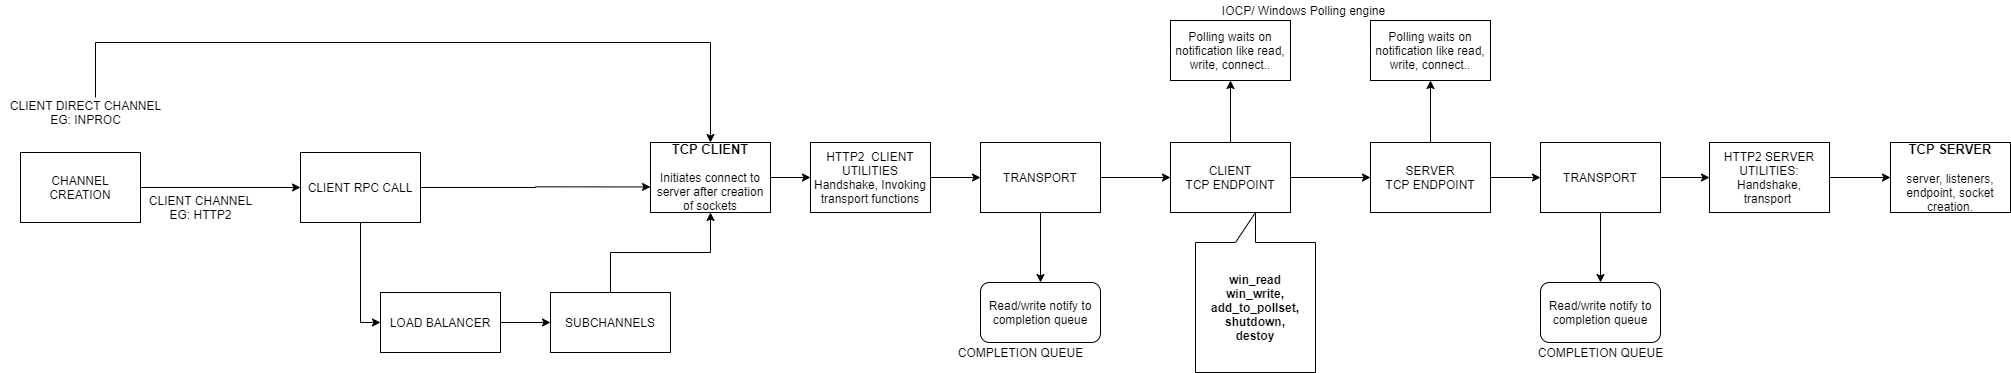

The diagram above was exported from draw.io. Its source (the exported page's mxGraphModel, read from the mxfile embedded in the PNG):
<mxGraphModel dx="2297" dy="813" grid="1" gridSize="10" guides="1" tooltips="1" connect="1" arrows="1" fold="1" page="1" pageScale="1" pageWidth="850" pageHeight="1100" math="0" shadow="0">
  <root>
    <mxCell id="0" />
    <mxCell id="1" parent="0" />
    <mxCell id="dobkyitvbNn32Ygvhea1-23" value="" style="edgeStyle=orthogonalEdgeStyle;rounded=0;orthogonalLoop=1;jettySize=auto;html=1;" edge="1" parent="1" source="dobkyitvbNn32Ygvhea1-1" target="dobkyitvbNn32Ygvhea1-20">
      <mxGeometry relative="1" as="geometry" />
    </mxCell>
    <mxCell id="dobkyitvbNn32Ygvhea1-26" value="" style="edgeStyle=orthogonalEdgeStyle;rounded=0;orthogonalLoop=1;jettySize=auto;html=1;" edge="1" parent="1" source="dobkyitvbNn32Ygvhea1-1" target="dobkyitvbNn32Ygvhea1-2">
      <mxGeometry relative="1" as="geometry" />
    </mxCell>
    <mxCell id="dobkyitvbNn32Ygvhea1-1" value="TRANSPORT&lt;br&gt;" style="rounded=0;whiteSpace=wrap;html=1;" vertex="1" parent="1">
      <mxGeometry x="150" y="190" width="120" height="70" as="geometry" />
    </mxCell>
    <mxCell id="dobkyitvbNn32Ygvhea1-6" value="" style="edgeStyle=orthogonalEdgeStyle;rounded=0;orthogonalLoop=1;jettySize=auto;html=1;entryX=0;entryY=0.5;entryDx=0;entryDy=0;" edge="1" parent="1" source="dobkyitvbNn32Ygvhea1-2" target="dobkyitvbNn32Ygvhea1-3">
      <mxGeometry relative="1" as="geometry">
        <mxPoint x="540" y="175" as="targetPoint" />
      </mxGeometry>
    </mxCell>
    <mxCell id="dobkyitvbNn32Ygvhea1-16" value="" style="edgeStyle=orthogonalEdgeStyle;rounded=0;orthogonalLoop=1;jettySize=auto;html=1;" edge="1" parent="1" source="dobkyitvbNn32Ygvhea1-2" target="dobkyitvbNn32Ygvhea1-13">
      <mxGeometry relative="1" as="geometry" />
    </mxCell>
    <mxCell id="dobkyitvbNn32Ygvhea1-2" value="CLIENT&lt;br&gt;TCP ENDPOINT" style="rounded=0;whiteSpace=wrap;html=1;" vertex="1" parent="1">
      <mxGeometry x="340" y="190" width="120" height="70" as="geometry" />
    </mxCell>
    <mxCell id="dobkyitvbNn32Ygvhea1-18" value="" style="edgeStyle=orthogonalEdgeStyle;rounded=0;orthogonalLoop=1;jettySize=auto;html=1;" edge="1" parent="1" source="dobkyitvbNn32Ygvhea1-3" target="dobkyitvbNn32Ygvhea1-15">
      <mxGeometry relative="1" as="geometry" />
    </mxCell>
    <mxCell id="dobkyitvbNn32Ygvhea1-31" value="" style="edgeStyle=orthogonalEdgeStyle;rounded=0;orthogonalLoop=1;jettySize=auto;html=1;" edge="1" parent="1" source="dobkyitvbNn32Ygvhea1-3" target="dobkyitvbNn32Ygvhea1-4">
      <mxGeometry relative="1" as="geometry" />
    </mxCell>
    <mxCell id="dobkyitvbNn32Ygvhea1-3" value="SERVER&lt;br&gt;TCP ENDPOINT" style="rounded=0;whiteSpace=wrap;html=1;" vertex="1" parent="1">
      <mxGeometry x="540" y="190" width="120" height="70" as="geometry" />
    </mxCell>
    <mxCell id="dobkyitvbNn32Ygvhea1-22" value="" style="edgeStyle=orthogonalEdgeStyle;rounded=0;orthogonalLoop=1;jettySize=auto;html=1;" edge="1" parent="1" source="dobkyitvbNn32Ygvhea1-4" target="dobkyitvbNn32Ygvhea1-21">
      <mxGeometry relative="1" as="geometry" />
    </mxCell>
    <mxCell id="dobkyitvbNn32Ygvhea1-32" value="" style="edgeStyle=orthogonalEdgeStyle;rounded=0;orthogonalLoop=1;jettySize=auto;html=1;" edge="1" parent="1" source="dobkyitvbNn32Ygvhea1-37" target="dobkyitvbNn32Ygvhea1-8">
      <mxGeometry relative="1" as="geometry" />
    </mxCell>
    <mxCell id="dobkyitvbNn32Ygvhea1-4" value="TRANSPORT" style="rounded=0;whiteSpace=wrap;html=1;" vertex="1" parent="1">
      <mxGeometry x="710" y="190" width="120" height="70" as="geometry" />
    </mxCell>
    <mxCell id="dobkyitvbNn32Ygvhea1-36" value="" style="edgeStyle=orthogonalEdgeStyle;rounded=0;orthogonalLoop=1;jettySize=auto;html=1;" edge="1" parent="1" source="dobkyitvbNn32Ygvhea1-7" target="dobkyitvbNn32Ygvhea1-34">
      <mxGeometry relative="1" as="geometry" />
    </mxCell>
    <mxCell id="dobkyitvbNn32Ygvhea1-7" value="&lt;b&gt;&lt;font style=&quot;font-size: 13px&quot;&gt;TCP CLIENT&lt;/font&gt;&lt;/b&gt;&lt;br&gt;&lt;br&gt;Initiates connect to server after creation of sockets" style="rounded=0;whiteSpace=wrap;html=1;" vertex="1" parent="1">
      <mxGeometry x="-180" y="190" width="120" height="70" as="geometry" />
    </mxCell>
    <mxCell id="dobkyitvbNn32Ygvhea1-8" value="&lt;b style=&quot;font-size: 13px&quot;&gt;TCP SERVER&lt;br&gt;&lt;br&gt;&lt;/b&gt;server, listeners, endpoint, socket creation." style="rounded=0;whiteSpace=wrap;html=1;" vertex="1" parent="1">
      <mxGeometry x="1060" y="190" width="120" height="70" as="geometry" />
    </mxCell>
    <mxCell id="dobkyitvbNn32Ygvhea1-13" value="Polling waits on notification like read, write, connect.." style="rounded=0;whiteSpace=wrap;html=1;" vertex="1" parent="1">
      <mxGeometry x="340" y="68" width="120" height="60" as="geometry" />
    </mxCell>
    <mxCell id="dobkyitvbNn32Ygvhea1-15" value="&lt;span&gt;Polling waits on notification like read, write, connect..&lt;/span&gt;" style="rounded=0;whiteSpace=wrap;html=1;" vertex="1" parent="1">
      <mxGeometry x="540" y="68" width="120" height="60" as="geometry" />
    </mxCell>
    <mxCell id="dobkyitvbNn32Ygvhea1-19" value="IOCP/ Windows Polling engine" style="text;html=1;align=center;verticalAlign=middle;resizable=0;points=[];autosize=1;" vertex="1" parent="1">
      <mxGeometry x="383" y="48" width="180" height="20" as="geometry" />
    </mxCell>
    <mxCell id="dobkyitvbNn32Ygvhea1-20" value="&lt;span&gt;Read/write notify to completion queue&lt;/span&gt;" style="rounded=1;whiteSpace=wrap;html=1;" vertex="1" parent="1">
      <mxGeometry x="150" y="330" width="120" height="60" as="geometry" />
    </mxCell>
    <mxCell id="dobkyitvbNn32Ygvhea1-21" value="Read/write notify to completion queue" style="rounded=1;whiteSpace=wrap;html=1;" vertex="1" parent="1">
      <mxGeometry x="710" y="330" width="120" height="60" as="geometry" />
    </mxCell>
    <mxCell id="dobkyitvbNn32Ygvhea1-24" value="COMPLETION QUEUE" style="text;html=1;align=center;verticalAlign=middle;resizable=0;points=[];autosize=1;" vertex="1" parent="1">
      <mxGeometry x="120" y="390" width="140" height="20" as="geometry" />
    </mxCell>
    <mxCell id="dobkyitvbNn32Ygvhea1-25" value="COMPLETION QUEUE" style="text;html=1;align=center;verticalAlign=middle;resizable=0;points=[];autosize=1;" vertex="1" parent="1">
      <mxGeometry x="700" y="390" width="140" height="20" as="geometry" />
    </mxCell>
    <mxCell id="dobkyitvbNn32Ygvhea1-35" style="edgeStyle=orthogonalEdgeStyle;rounded=0;orthogonalLoop=1;jettySize=auto;html=1;exitX=1;exitY=0.5;exitDx=0;exitDy=0;entryX=0;entryY=0.5;entryDx=0;entryDy=0;" edge="1" parent="1" source="dobkyitvbNn32Ygvhea1-34" target="dobkyitvbNn32Ygvhea1-1">
      <mxGeometry relative="1" as="geometry" />
    </mxCell>
    <mxCell id="dobkyitvbNn32Ygvhea1-34" value="HTTP2&amp;nbsp; CLIENT UTILITIES&lt;br&gt;Handshake, Invoking transport functions" style="rounded=0;whiteSpace=wrap;html=1;fillColor=none;" vertex="1" parent="1">
      <mxGeometry x="-20" y="190" width="120" height="70" as="geometry" />
    </mxCell>
    <mxCell id="dobkyitvbNn32Ygvhea1-37" value="HTTP2 SERVER UTILITIES: Handshake, transport&amp;nbsp;" style="rounded=0;whiteSpace=wrap;html=1;fillColor=none;" vertex="1" parent="1">
      <mxGeometry x="879" y="190" width="120" height="70" as="geometry" />
    </mxCell>
    <mxCell id="dobkyitvbNn32Ygvhea1-38" value="" style="edgeStyle=orthogonalEdgeStyle;rounded=0;orthogonalLoop=1;jettySize=auto;html=1;" edge="1" parent="1" source="dobkyitvbNn32Ygvhea1-4" target="dobkyitvbNn32Ygvhea1-37">
      <mxGeometry relative="1" as="geometry">
        <mxPoint x="830" y="225" as="sourcePoint" />
        <mxPoint x="1120" y="225" as="targetPoint" />
      </mxGeometry>
    </mxCell>
    <mxCell id="dobkyitvbNn32Ygvhea1-54" value="" style="edgeStyle=orthogonalEdgeStyle;rounded=0;orthogonalLoop=1;jettySize=auto;html=1;entryX=0;entryY=0.5;entryDx=0;entryDy=0;" edge="1" parent="1" source="dobkyitvbNn32Ygvhea1-39" target="dobkyitvbNn32Ygvhea1-40">
      <mxGeometry relative="1" as="geometry">
        <mxPoint x="-610" y="225" as="targetPoint" />
      </mxGeometry>
    </mxCell>
    <mxCell id="dobkyitvbNn32Ygvhea1-39" value="CHANNEL CREATION" style="rounded=0;whiteSpace=wrap;html=1;fillColor=none;" vertex="1" parent="1">
      <mxGeometry x="-810" y="200" width="120" height="70" as="geometry" />
    </mxCell>
    <mxCell id="dobkyitvbNn32Ygvhea1-46" style="edgeStyle=orthogonalEdgeStyle;rounded=0;orthogonalLoop=1;jettySize=auto;html=1;entryX=0;entryY=0.5;entryDx=0;entryDy=0;" edge="1" parent="1" source="dobkyitvbNn32Ygvhea1-40" target="dobkyitvbNn32Ygvhea1-41">
      <mxGeometry relative="1" as="geometry" />
    </mxCell>
    <mxCell id="dobkyitvbNn32Ygvhea1-57" style="edgeStyle=orthogonalEdgeStyle;rounded=0;orthogonalLoop=1;jettySize=auto;html=1;exitX=1;exitY=0.5;exitDx=0;exitDy=0;entryX=0;entryY=0.635;entryDx=0;entryDy=0;entryPerimeter=0;" edge="1" parent="1" source="dobkyitvbNn32Ygvhea1-40" target="dobkyitvbNn32Ygvhea1-7">
      <mxGeometry relative="1" as="geometry" />
    </mxCell>
    <mxCell id="dobkyitvbNn32Ygvhea1-40" value="CLIENT RPC CALL" style="rounded=0;whiteSpace=wrap;html=1;fillColor=none;" vertex="1" parent="1">
      <mxGeometry x="-530" y="200" width="120" height="70" as="geometry" />
    </mxCell>
    <mxCell id="dobkyitvbNn32Ygvhea1-43" value="" style="edgeStyle=orthogonalEdgeStyle;rounded=0;orthogonalLoop=1;jettySize=auto;html=1;" edge="1" parent="1" source="dobkyitvbNn32Ygvhea1-41" target="dobkyitvbNn32Ygvhea1-42">
      <mxGeometry relative="1" as="geometry" />
    </mxCell>
    <mxCell id="dobkyitvbNn32Ygvhea1-41" value="LOAD BALANCER" style="rounded=0;whiteSpace=wrap;html=1;fillColor=none;" vertex="1" parent="1">
      <mxGeometry x="-450" y="340" width="120" height="60" as="geometry" />
    </mxCell>
    <mxCell id="dobkyitvbNn32Ygvhea1-47" style="edgeStyle=orthogonalEdgeStyle;rounded=0;orthogonalLoop=1;jettySize=auto;html=1;entryX=0.5;entryY=1;entryDx=0;entryDy=0;" edge="1" parent="1" source="dobkyitvbNn32Ygvhea1-42" target="dobkyitvbNn32Ygvhea1-7">
      <mxGeometry relative="1" as="geometry" />
    </mxCell>
    <mxCell id="dobkyitvbNn32Ygvhea1-42" value="SUBCHANNELS" style="rounded=0;whiteSpace=wrap;html=1;fillColor=none;" vertex="1" parent="1">
      <mxGeometry x="-280" y="340" width="120" height="60" as="geometry" />
    </mxCell>
    <mxCell id="dobkyitvbNn32Ygvhea1-50" value="CLIENT CHANNEL&lt;br&gt;EG: HTTP2" style="text;html=1;align=center;verticalAlign=middle;resizable=0;points=[];autosize=1;" vertex="1" parent="1">
      <mxGeometry x="-690" y="240" width="120" height="30" as="geometry" />
    </mxCell>
    <mxCell id="dobkyitvbNn32Ygvhea1-56" style="edgeStyle=orthogonalEdgeStyle;rounded=0;orthogonalLoop=1;jettySize=auto;html=1;entryX=0.5;entryY=0;entryDx=0;entryDy=0;" edge="1" parent="1" source="dobkyitvbNn32Ygvhea1-52" target="dobkyitvbNn32Ygvhea1-7">
      <mxGeometry relative="1" as="geometry">
        <mxPoint x="-109.99999999999977" y="165" as="targetPoint" />
        <Array as="points">
          <mxPoint x="-735" y="90" />
          <mxPoint x="-120" y="90" />
        </Array>
      </mxGeometry>
    </mxCell>
    <mxCell id="dobkyitvbNn32Ygvhea1-52" value="CLIENT DIRECT CHANNEL&lt;br&gt;EG: INPROC" style="text;html=1;align=center;verticalAlign=middle;resizable=0;points=[];autosize=1;" vertex="1" parent="1">
      <mxGeometry x="-830" y="145" width="170" height="30" as="geometry" />
    </mxCell>
    <mxCell id="dobkyitvbNn32Ygvhea1-58" value="&lt;b&gt;win_read&lt;br&gt;win_write,&lt;br&gt;add_to_pollset,&lt;br&gt;shutdown,&lt;br&gt;destoy&lt;/b&gt;" style="shape=callout;whiteSpace=wrap;html=1;perimeter=calloutPerimeter;rounded=0;fillColor=none;direction=west;" vertex="1" parent="1">
      <mxGeometry x="365" y="260" width="120" height="160" as="geometry" />
    </mxCell>
  </root>
</mxGraphModel>